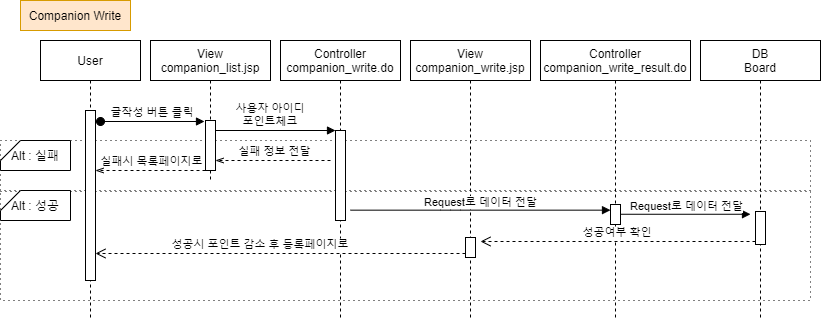

The diagram above was exported from draw.io. Its source (the exported page's mxGraphModel, read from the mxfile embedded in the PNG):
<mxGraphModel dx="1038" dy="491" grid="1" gridSize="10" guides="1" tooltips="1" connect="1" arrows="1" fold="1" page="1" pageScale="1" pageWidth="850" pageHeight="1100" math="0" shadow="0">
  <root>
    <mxCell id="0" />
    <mxCell id="1" parent="0" />
    <mxCell id="WIcPmPTf287lUmngMsVo-2" value="" style="rounded=0;whiteSpace=wrap;html=1;dashed=1;dashPattern=1 4;" parent="1" vertex="1">
      <mxGeometry x="20" y="180" width="810" height="50" as="geometry" />
    </mxCell>
    <mxCell id="WIcPmPTf287lUmngMsVo-3" value="" style="rounded=0;whiteSpace=wrap;html=1;dashed=1;dashPattern=1 4;" parent="1" vertex="1">
      <mxGeometry x="20" y="231" width="810" height="109" as="geometry" />
    </mxCell>
    <mxCell id="WIcPmPTf287lUmngMsVo-4" value="Alt : 실패" style="shape=card;whiteSpace=wrap;html=1;size=20;rotation=0;" parent="1" vertex="1">
      <mxGeometry x="20" y="180" width="70" height="30" as="geometry" />
    </mxCell>
    <mxCell id="WIcPmPTf287lUmngMsVo-5" value="Alt : 성공" style="shape=card;whiteSpace=wrap;html=1;size=20;rotation=0;" parent="1" vertex="1">
      <mxGeometry x="20" y="230" width="70" height="30" as="geometry" />
    </mxCell>
    <mxCell id="VUw6IRZeIOJs5c4XFfux-1" value="User" style="shape=umlLifeline;perimeter=lifelinePerimeter;container=1;collapsible=0;recursiveResize=0;rounded=0;shadow=0;strokeWidth=1;" parent="1" vertex="1">
      <mxGeometry x="60" y="80" width="100" height="280" as="geometry" />
    </mxCell>
    <mxCell id="VUw6IRZeIOJs5c4XFfux-2" value="" style="points=[];perimeter=orthogonalPerimeter;rounded=0;shadow=0;strokeWidth=1;" parent="VUw6IRZeIOJs5c4XFfux-1" vertex="1">
      <mxGeometry x="45" y="70" width="10" height="170" as="geometry" />
    </mxCell>
    <mxCell id="VUw6IRZeIOJs5c4XFfux-4" value="Controller&#10;companion_write.do" style="shape=umlLifeline;perimeter=lifelinePerimeter;container=1;collapsible=0;recursiveResize=0;rounded=0;shadow=0;strokeWidth=1;" parent="1" vertex="1">
      <mxGeometry x="300" y="80" width="120" height="280" as="geometry" />
    </mxCell>
    <mxCell id="VUw6IRZeIOJs5c4XFfux-5" value="" style="points=[];perimeter=orthogonalPerimeter;rounded=0;shadow=0;strokeWidth=1;" parent="VUw6IRZeIOJs5c4XFfux-4" vertex="1">
      <mxGeometry x="55" y="90" width="10" height="90" as="geometry" />
    </mxCell>
    <mxCell id="VUw6IRZeIOJs5c4XFfux-7" value="사용자 아이디 &#10;포인트체크" style="verticalAlign=bottom;endArrow=block;entryX=0;entryY=0;shadow=0;strokeWidth=1;labelBackgroundColor=none;" parent="1" source="cZQ79-SaEEupMgCxjD1H-2" target="VUw6IRZeIOJs5c4XFfux-5" edge="1">
      <mxGeometry x="-0.0833" relative="1" as="geometry">
        <mxPoint x="240" y="160" as="sourcePoint" />
        <mxPoint as="offset" />
      </mxGeometry>
    </mxCell>
    <mxCell id="VUw6IRZeIOJs5c4XFfux-8" value="Controller&#10;companion_write_result.do" style="shape=umlLifeline;perimeter=lifelinePerimeter;container=1;collapsible=0;recursiveResize=0;rounded=0;shadow=0;strokeWidth=1;" parent="1" vertex="1">
      <mxGeometry x="560" y="80" width="150" height="280" as="geometry" />
    </mxCell>
    <mxCell id="VUw6IRZeIOJs5c4XFfux-9" value="" style="points=[];perimeter=orthogonalPerimeter;rounded=0;shadow=0;strokeWidth=1;" parent="VUw6IRZeIOJs5c4XFfux-8" vertex="1">
      <mxGeometry x="70" y="164" width="10" height="20" as="geometry" />
    </mxCell>
    <mxCell id="VUw6IRZeIOJs5c4XFfux-10" value="DB&#10;Board" style="shape=umlLifeline;perimeter=lifelinePerimeter;container=1;collapsible=0;recursiveResize=0;rounded=0;shadow=0;strokeWidth=1;" parent="1" vertex="1">
      <mxGeometry x="720" y="80" width="120" height="280" as="geometry" />
    </mxCell>
    <mxCell id="VUw6IRZeIOJs5c4XFfux-11" value="" style="points=[];perimeter=orthogonalPerimeter;rounded=0;shadow=0;strokeWidth=1;" parent="VUw6IRZeIOJs5c4XFfux-10" vertex="1">
      <mxGeometry x="55" y="171" width="10" height="33" as="geometry" />
    </mxCell>
    <mxCell id="VUw6IRZeIOJs5c4XFfux-17" value="성공여부 확인" style="verticalAlign=bottom;endArrow=open;dashed=1;endSize=8;shadow=0;strokeWidth=1;" parent="1" edge="1">
      <mxGeometry relative="1" as="geometry">
        <mxPoint x="500" y="281" as="targetPoint" />
        <mxPoint x="775" y="281" as="sourcePoint" />
      </mxGeometry>
    </mxCell>
    <mxCell id="cZQ79-SaEEupMgCxjD1H-1" value="View&#10;companion_list.jsp" style="shape=umlLifeline;perimeter=lifelinePerimeter;container=1;collapsible=0;recursiveResize=0;rounded=0;shadow=0;strokeWidth=1;" parent="1" vertex="1">
      <mxGeometry x="170" y="80" width="120" height="140" as="geometry" />
    </mxCell>
    <mxCell id="cZQ79-SaEEupMgCxjD1H-2" value="" style="points=[];perimeter=orthogonalPerimeter;rounded=0;shadow=0;strokeWidth=1;" parent="cZQ79-SaEEupMgCxjD1H-1" vertex="1">
      <mxGeometry x="55" y="80" width="10" height="50" as="geometry" />
    </mxCell>
    <mxCell id="cZQ79-SaEEupMgCxjD1H-3" value="View&#10;companion_write.jsp" style="shape=umlLifeline;perimeter=lifelinePerimeter;container=1;collapsible=0;recursiveResize=0;rounded=0;shadow=0;strokeWidth=1;" parent="1" vertex="1">
      <mxGeometry x="430" y="80" width="120" height="280" as="geometry" />
    </mxCell>
    <mxCell id="WIcPmPTf287lUmngMsVo-14" value="" style="points=[];perimeter=orthogonalPerimeter;rounded=0;shadow=0;strokeWidth=1;" parent="cZQ79-SaEEupMgCxjD1H-3" vertex="1">
      <mxGeometry x="55" y="197" width="10" height="20" as="geometry" />
    </mxCell>
    <mxCell id="VUw6IRZeIOJs5c4XFfux-3" value="글작성 버튼 클릭" style="verticalAlign=bottom;startArrow=oval;endArrow=block;startSize=8;shadow=0;strokeWidth=1;" parent="1" edge="1">
      <mxGeometry relative="1" as="geometry">
        <mxPoint x="120" y="161" as="sourcePoint" />
        <mxPoint x="224" y="161" as="targetPoint" />
      </mxGeometry>
    </mxCell>
    <mxCell id="WIcPmPTf287lUmngMsVo-1" value="Companion Write" style="rounded=0;whiteSpace=wrap;html=1;fillColor=#ffe6cc;strokeColor=#d79b00;" parent="1" vertex="1">
      <mxGeometry x="40" y="40" width="110" height="30" as="geometry" />
    </mxCell>
    <mxCell id="WIcPmPTf287lUmngMsVo-8" value="" style="verticalAlign=bottom;endArrow=block;shadow=0;strokeWidth=1;" parent="1" edge="1">
      <mxGeometry relative="1" as="geometry">
        <mxPoint x="640" y="253.76" as="sourcePoint" />
        <mxPoint x="770" y="253.76" as="targetPoint" />
        <Array as="points" />
      </mxGeometry>
    </mxCell>
    <mxCell id="WIcPmPTf287lUmngMsVo-9" value="Request로 데이터 전달" style="edgeLabel;html=1;align=center;verticalAlign=middle;resizable=0;points=[];" parent="WIcPmPTf287lUmngMsVo-8" vertex="1" connectable="0">
      <mxGeometry x="-0.0042" y="3" relative="1" as="geometry">
        <mxPoint y="-5" as="offset" />
      </mxGeometry>
    </mxCell>
    <mxCell id="WIcPmPTf287lUmngMsVo-10" value="" style="verticalAlign=bottom;endArrow=openThin;shadow=0;strokeWidth=1;dashed=1;endFill=0;" parent="1" target="cZQ79-SaEEupMgCxjD1H-2" edge="1">
      <mxGeometry relative="1" as="geometry">
        <mxPoint x="350" y="200" as="sourcePoint" />
        <mxPoint x="270" y="200" as="targetPoint" />
        <Array as="points" />
      </mxGeometry>
    </mxCell>
    <mxCell id="WIcPmPTf287lUmngMsVo-11" value="실패 정보 전달" style="edgeLabel;html=1;align=center;verticalAlign=middle;resizable=0;points=[];labelBackgroundColor=none;" parent="WIcPmPTf287lUmngMsVo-10" vertex="1" connectable="0">
      <mxGeometry x="-0.0042" y="3" relative="1" as="geometry">
        <mxPoint y="-13" as="offset" />
      </mxGeometry>
    </mxCell>
    <mxCell id="WIcPmPTf287lUmngMsVo-12" value="" style="verticalAlign=bottom;endArrow=openThin;shadow=0;strokeWidth=1;endFill=0;dashed=1;" parent="1" target="VUw6IRZeIOJs5c4XFfux-2" edge="1">
      <mxGeometry relative="1" as="geometry">
        <mxPoint x="225" y="210" as="sourcePoint" />
        <mxPoint x="140" y="210" as="targetPoint" />
        <Array as="points" />
      </mxGeometry>
    </mxCell>
    <mxCell id="WIcPmPTf287lUmngMsVo-13" value="실패시 목록페이지로" style="edgeLabel;html=1;align=center;verticalAlign=middle;resizable=0;points=[];labelBackgroundColor=none;" parent="WIcPmPTf287lUmngMsVo-12" vertex="1" connectable="0">
      <mxGeometry x="-0.0042" y="3" relative="1" as="geometry">
        <mxPoint y="-13" as="offset" />
      </mxGeometry>
    </mxCell>
    <mxCell id="WIcPmPTf287lUmngMsVo-16" value="성공시 포인트 감소 후 등록페이지로" style="verticalAlign=bottom;endArrow=open;dashed=1;endSize=8;shadow=0;strokeWidth=1;" parent="1" edge="1">
      <mxGeometry x="0.1081" relative="1" as="geometry">
        <mxPoint x="115" y="293" as="targetPoint" />
        <mxPoint x="485" y="293" as="sourcePoint" />
        <mxPoint as="offset" />
      </mxGeometry>
    </mxCell>
    <mxCell id="VUw6IRZeIOJs5c4XFfux-12" value="" style="verticalAlign=bottom;endArrow=block;shadow=0;strokeWidth=1;" parent="1" target="VUw6IRZeIOJs5c4XFfux-9" edge="1">
      <mxGeometry relative="1" as="geometry">
        <mxPoint x="370" y="249.66" as="sourcePoint" />
        <mxPoint x="600" y="250" as="targetPoint" />
        <Array as="points">
          <mxPoint x="470" y="249.66" />
        </Array>
      </mxGeometry>
    </mxCell>
    <mxCell id="VUw6IRZeIOJs5c4XFfux-13" value="Request로 데이터 전달" style="edgeLabel;html=1;align=center;verticalAlign=middle;resizable=0;points=[];" parent="VUw6IRZeIOJs5c4XFfux-12" vertex="1" connectable="0">
      <mxGeometry x="-0.0042" y="3" relative="1" as="geometry">
        <mxPoint y="-5" as="offset" />
      </mxGeometry>
    </mxCell>
  </root>
</mxGraphModel>